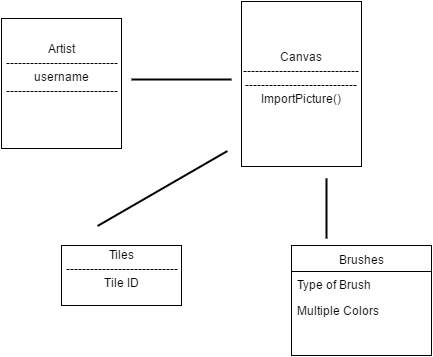

The diagram above was exported from draw.io. Its source (the exported page's mxGraphModel, read from the mxfile embedded in the PNG):
<mxGraphModel dx="1368" dy="815" grid="1" gridSize="10" guides="1" tooltips="1" connect="1" arrows="1" fold="1" page="1" pageScale="1" pageWidth="850" pageHeight="1100" background="#ffffff" math="0" shadow="0">
  <root>
    <mxCell id="0" />
    <mxCell id="1" parent="0" />
    <mxCell id="1e1c20f27ebc9eff-1" value="Artist&lt;div&gt;----------------------------&lt;/div&gt;&lt;div&gt;username&lt;/div&gt;&lt;div&gt;&lt;span&gt;----------------------------&lt;/span&gt;&lt;br&gt;&lt;/div&gt;&lt;div&gt;&lt;br&gt;&lt;/div&gt;&lt;div&gt;&lt;br&gt;&lt;/div&gt;" style="whiteSpace=wrap;html=1;" vertex="1" parent="1">
      <mxGeometry x="60" y="50" width="120" height="130" as="geometry" />
    </mxCell>
    <mxCell id="1e1c20f27ebc9eff-5" value="Canvas&lt;br&gt;-----------------------------&lt;div&gt;----------------------------&lt;/div&gt;&lt;div&gt;ImportPicture()&lt;/div&gt;&lt;div&gt;&lt;br&gt;&lt;/div&gt;" style="whiteSpace=wrap;html=1;" vertex="1" parent="1">
      <mxGeometry x="300" y="33" width="120" height="165" as="geometry" />
    </mxCell>
    <mxCell id="1e1c20f27ebc9eff-8" value="Tiles&lt;div&gt;----------------------------&lt;/div&gt;&lt;div&gt;Tile ID&lt;/div&gt;&lt;div&gt;&lt;br&gt;&lt;/div&gt;" style="whiteSpace=wrap;html=1;" vertex="1" parent="1">
      <mxGeometry x="120" y="277" width="120" height="60" as="geometry" />
    </mxCell>
    <mxCell id="1e1c20f27ebc9eff-12" value="Brushes" style="swimlane;html=1;fontStyle=0;childLayout=stackLayout;horizontal=1;startSize=26;fillColor=none;horizontalStack=0;resizeParent=1;resizeLast=0;collapsible=1;marginBottom=0;swimlaneFillColor=#ffffff;" vertex="1" parent="1">
      <mxGeometry x="350" y="277" width="140" height="110" as="geometry" />
    </mxCell>
    <mxCell id="1e1c20f27ebc9eff-13" value="Type of Brush" style="text;html=1;strokeColor=none;fillColor=none;align=left;verticalAlign=top;spacingLeft=4;spacingRight=4;whiteSpace=wrap;overflow=hidden;rotatable=0;points=[[0,0.5],[1,0.5]];portConstraint=eastwest;" vertex="1" parent="1e1c20f27ebc9eff-12">
      <mxGeometry y="26" width="140" height="26" as="geometry" />
    </mxCell>
    <mxCell id="1e1c20f27ebc9eff-14" value="Multiple Colors" style="text;html=1;strokeColor=none;fillColor=none;align=left;verticalAlign=top;spacingLeft=4;spacingRight=4;whiteSpace=wrap;overflow=hidden;rotatable=0;points=[[0,0.5],[1,0.5]];portConstraint=eastwest;" vertex="1" parent="1e1c20f27ebc9eff-12">
      <mxGeometry y="52" width="140" height="26" as="geometry" />
    </mxCell>
    <mxCell id="2182f731a365b7aa-1" value="" style="line;strokeWidth=2;direction=south;html=1;" vertex="1" parent="1">
      <mxGeometry x="380" y="210" width="10" height="60" as="geometry" />
    </mxCell>
    <mxCell id="2182f731a365b7aa-2" value="" style="line;strokeWidth=2;html=1;rotation=-30;" vertex="1" parent="1">
      <mxGeometry x="146" y="215" width="150" height="10" as="geometry" />
    </mxCell>
    <mxCell id="2182f731a365b7aa-3" value="" style="line;strokeWidth=2;html=1;" vertex="1" parent="1">
      <mxGeometry x="190" y="106" width="100" height="10" as="geometry" />
    </mxCell>
  </root>
</mxGraphModel>